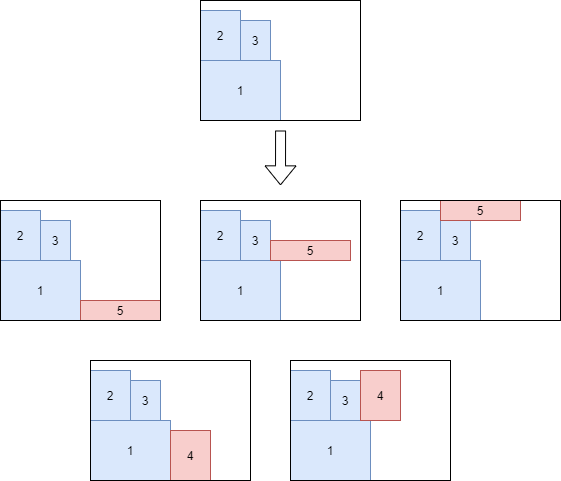

The diagram above was exported from draw.io. Its source (the exported page's mxGraphModel, read from the mxfile embedded in the PNG):
<mxGraphModel dx="1086" dy="806" grid="1" gridSize="10" guides="1" tooltips="1" connect="1" arrows="1" fold="1" page="1" pageScale="1" pageWidth="827" pageHeight="1169" math="0" shadow="0">
  <root>
    <mxCell id="0" />
    <mxCell id="1" parent="0" />
    <mxCell id="bIdFU6kN4nmyQjjKajAd-2" value="1" style="rounded=0;whiteSpace=wrap;html=1;fillColor=#dae8fc;strokeColor=#6c8ebf;" parent="1" vertex="1">
      <mxGeometry x="200" y="180" width="80" height="60" as="geometry" />
    </mxCell>
    <mxCell id="bIdFU6kN4nmyQjjKajAd-3" value="2" style="rounded=0;whiteSpace=wrap;html=1;fillColor=#dae8fc;strokeColor=#6c8ebf;" parent="1" vertex="1">
      <mxGeometry x="200" y="130" width="40" height="50" as="geometry" />
    </mxCell>
    <mxCell id="bIdFU6kN4nmyQjjKajAd-4" value="3" style="rounded=0;whiteSpace=wrap;html=1;fillColor=#dae8fc;strokeColor=#6c8ebf;" parent="1" vertex="1">
      <mxGeometry x="240" y="140" width="30" height="40" as="geometry" />
    </mxCell>
    <mxCell id="bIdFU6kN4nmyQjjKajAd-16" value="1" style="rounded=0;whiteSpace=wrap;html=1;fillColor=#dae8fc;strokeColor=#6c8ebf;" parent="1" vertex="1">
      <mxGeometry x="290" y="540" width="80" height="60" as="geometry" />
    </mxCell>
    <mxCell id="bIdFU6kN4nmyQjjKajAd-17" value="2" style="rounded=0;whiteSpace=wrap;html=1;fillColor=#dae8fc;strokeColor=#6c8ebf;" parent="1" vertex="1">
      <mxGeometry x="290" y="490" width="40" height="50" as="geometry" />
    </mxCell>
    <mxCell id="bIdFU6kN4nmyQjjKajAd-18" value="3" style="rounded=0;whiteSpace=wrap;html=1;fillColor=#dae8fc;strokeColor=#6c8ebf;" parent="1" vertex="1">
      <mxGeometry x="330" y="500" width="30" height="40" as="geometry" />
    </mxCell>
    <mxCell id="bIdFU6kN4nmyQjjKajAd-20" value="1" style="rounded=0;whiteSpace=wrap;html=1;fillColor=#dae8fc;strokeColor=#6c8ebf;" parent="1" vertex="1">
      <mxGeometry x="90" y="540" width="80" height="60" as="geometry" />
    </mxCell>
    <mxCell id="bIdFU6kN4nmyQjjKajAd-21" value="2" style="rounded=0;whiteSpace=wrap;html=1;fillColor=#dae8fc;strokeColor=#6c8ebf;" parent="1" vertex="1">
      <mxGeometry x="90" y="490" width="40" height="50" as="geometry" />
    </mxCell>
    <mxCell id="bIdFU6kN4nmyQjjKajAd-22" value="3" style="rounded=0;whiteSpace=wrap;html=1;fillColor=#dae8fc;strokeColor=#6c8ebf;" parent="1" vertex="1">
      <mxGeometry x="130" y="500" width="30" height="40" as="geometry" />
    </mxCell>
    <mxCell id="bIdFU6kN4nmyQjjKajAd-23" value="4" style="rounded=0;whiteSpace=wrap;html=1;fillColor=#f8cecc;strokeColor=#b85450;" parent="1" vertex="1">
      <mxGeometry x="170" y="550" width="40" height="50" as="geometry" />
    </mxCell>
    <mxCell id="bIdFU6kN4nmyQjjKajAd-24" value="4" style="rounded=0;whiteSpace=wrap;html=1;fillColor=#f8cecc;strokeColor=#b85450;" parent="1" vertex="1">
      <mxGeometry x="360" y="490" width="40" height="50" as="geometry" />
    </mxCell>
    <mxCell id="bIdFU6kN4nmyQjjKajAd-26" value="1" style="rounded=0;whiteSpace=wrap;html=1;fillColor=#dae8fc;strokeColor=#6c8ebf;" parent="1" vertex="1">
      <mxGeometry x="400" y="380" width="80" height="60" as="geometry" />
    </mxCell>
    <mxCell id="bIdFU6kN4nmyQjjKajAd-27" value="2" style="rounded=0;whiteSpace=wrap;html=1;fillColor=#dae8fc;strokeColor=#6c8ebf;" parent="1" vertex="1">
      <mxGeometry x="400" y="330" width="40" height="50" as="geometry" />
    </mxCell>
    <mxCell id="bIdFU6kN4nmyQjjKajAd-28" value="3" style="rounded=0;whiteSpace=wrap;html=1;fillColor=#dae8fc;strokeColor=#6c8ebf;" parent="1" vertex="1">
      <mxGeometry x="440" y="340" width="30" height="40" as="geometry" />
    </mxCell>
    <mxCell id="bIdFU6kN4nmyQjjKajAd-30" value="1" style="rounded=0;whiteSpace=wrap;html=1;fillColor=#dae8fc;strokeColor=#6c8ebf;" parent="1" vertex="1">
      <mxGeometry x="200" y="380" width="80" height="60" as="geometry" />
    </mxCell>
    <mxCell id="bIdFU6kN4nmyQjjKajAd-31" value="2" style="rounded=0;whiteSpace=wrap;html=1;fillColor=#dae8fc;strokeColor=#6c8ebf;" parent="1" vertex="1">
      <mxGeometry x="200" y="330" width="40" height="50" as="geometry" />
    </mxCell>
    <mxCell id="bIdFU6kN4nmyQjjKajAd-32" value="3" style="rounded=0;whiteSpace=wrap;html=1;fillColor=#dae8fc;strokeColor=#6c8ebf;" parent="1" vertex="1">
      <mxGeometry x="240" y="340" width="30" height="40" as="geometry" />
    </mxCell>
    <mxCell id="bIdFU6kN4nmyQjjKajAd-33" value="5" style="rounded=0;whiteSpace=wrap;html=1;fillColor=#f8cecc;strokeColor=#b85450;" parent="1" vertex="1">
      <mxGeometry x="270" y="360" width="80" height="20" as="geometry" />
    </mxCell>
    <mxCell id="bIdFU6kN4nmyQjjKajAd-38" value="5" style="rounded=0;whiteSpace=wrap;html=1;fillColor=#f8cecc;strokeColor=#b85450;" parent="1" vertex="1">
      <mxGeometry x="440" y="320" width="80" height="20" as="geometry" />
    </mxCell>
    <mxCell id="bIdFU6kN4nmyQjjKajAd-40" value="1" style="rounded=0;whiteSpace=wrap;html=1;fillColor=#dae8fc;strokeColor=#6c8ebf;" parent="1" vertex="1">
      <mxGeometry y="380" width="80" height="60" as="geometry" />
    </mxCell>
    <mxCell id="bIdFU6kN4nmyQjjKajAd-41" value="2" style="rounded=0;whiteSpace=wrap;html=1;fillColor=#dae8fc;strokeColor=#6c8ebf;" parent="1" vertex="1">
      <mxGeometry y="330" width="40" height="50" as="geometry" />
    </mxCell>
    <mxCell id="bIdFU6kN4nmyQjjKajAd-42" value="3" style="rounded=0;whiteSpace=wrap;html=1;fillColor=#dae8fc;strokeColor=#6c8ebf;" parent="1" vertex="1">
      <mxGeometry x="40" y="340" width="30" height="40" as="geometry" />
    </mxCell>
    <mxCell id="bIdFU6kN4nmyQjjKajAd-43" value="5" style="rounded=0;whiteSpace=wrap;html=1;fillColor=#f8cecc;strokeColor=#b85450;" parent="1" vertex="1">
      <mxGeometry x="80" y="420" width="80" height="20" as="geometry" />
    </mxCell>
    <mxCell id="bIdFU6kN4nmyQjjKajAd-44" value="" style="shape=flexArrow;endArrow=classic;html=1;rounded=0;entryX=0.437;entryY=-0.043;entryDx=0;entryDy=0;entryPerimeter=0;" parent="1" edge="1">
      <mxGeometry width="50" height="50" relative="1" as="geometry">
        <mxPoint x="280.08" y="250" as="sourcePoint" />
        <mxPoint x="280.00000000000006" y="304.8399999999999" as="targetPoint" />
      </mxGeometry>
    </mxCell>
    <mxCell id="bIdFU6kN4nmyQjjKajAd-1" value="" style="rounded=0;whiteSpace=wrap;html=1;fillColor=none;" parent="1" vertex="1">
      <mxGeometry x="200" y="120" width="160" height="120" as="geometry" />
    </mxCell>
    <mxCell id="bIdFU6kN4nmyQjjKajAd-15" value="" style="rounded=0;whiteSpace=wrap;html=1;fillColor=none;" parent="1" vertex="1">
      <mxGeometry x="290" y="480" width="160" height="120" as="geometry" />
    </mxCell>
    <mxCell id="bIdFU6kN4nmyQjjKajAd-19" value="" style="rounded=0;whiteSpace=wrap;html=1;fillColor=none;" parent="1" vertex="1">
      <mxGeometry x="90" y="480" width="160" height="120" as="geometry" />
    </mxCell>
    <mxCell id="bIdFU6kN4nmyQjjKajAd-25" value="" style="rounded=0;whiteSpace=wrap;html=1;fillColor=none;" parent="1" vertex="1">
      <mxGeometry x="400" y="320" width="160" height="120" as="geometry" />
    </mxCell>
    <mxCell id="bIdFU6kN4nmyQjjKajAd-29" value="" style="rounded=0;whiteSpace=wrap;html=1;fillColor=none;" parent="1" vertex="1">
      <mxGeometry x="200" y="320" width="160" height="120" as="geometry" />
    </mxCell>
    <mxCell id="bIdFU6kN4nmyQjjKajAd-39" value="" style="rounded=0;whiteSpace=wrap;html=1;fillColor=none;" parent="1" vertex="1">
      <mxGeometry y="320" width="160" height="120" as="geometry" />
    </mxCell>
  </root>
</mxGraphModel>